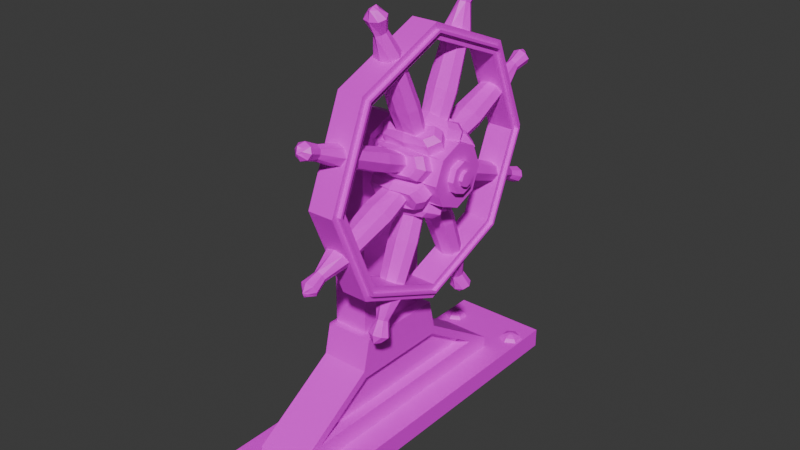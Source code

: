 # Source: Rudder.blend  (saved by Blender 4.2.66; exported with 4.5.12 LTS)
import bpy
from mathutils import Matrix  # noqa: F401  (used for matrix-valued properties, if any)

bpy.ops.wm.read_factory_settings(use_empty=True)
scene = bpy.context.scene
scene.name = 'Scene'

# ---- collections
col_collection = bpy.data.collections.new('Collection'); scene.collection.children.link(col_collection)

# ---- images (referenced by path relative to the original .blend; pixels are not part of the script)
import os
ASSET_DIR = os.environ.get("B2B_ASSET_DIR", "")  # directory of the original .blend (textures are referenced by path, not embedded)
HERE = os.path.dirname(os.path.abspath(__file__))  # packed textures are extracted next to this script under _unpacked/

def load_image(name, relpath, width, height, colorspace="sRGB"):
    """Load a texture the original file referenced (path relative to the .blend, or extracted next to this script)."""
    p = next((c for c in (os.path.join(HERE, relpath), os.path.join(ASSET_DIR, relpath)) if relpath and os.path.exists(c)), "")
    if p:
        img = bpy.data.images.load(p, check_existing=True)
        img.name = name
    else:  # same state as the original file: an image datablock whose file is absent (Cycles renders it pink)
        img = bpy.data.images.new(name, width, height)
        img.source = "FILE"
        img.filepath = "//" + (relpath or name)
    img.colorspace_settings.name = colorspace
    return img
img_boatcolorpalette_png = load_image('BoatColorPalette.png', 'BoatColorPalette.png', 1024, 1024, 'sRGB')

# ---- materials (node trees are filled in below, after node groups)
mat_material = bpy.data.materials.new('Material')
mat_material.alpha_threshold = 0.0
mat_material.use_transparent_shadow = False
mat_material.roughness = 0.5
mat_material.line_color = (0.0, 0.0, 0.0, 1.0)

# ---- material node trees
mat_material.use_nodes = True; mat_material.node_tree.nodes.clear()
_N = mat_material.node_tree.nodes; _L = mat_material.node_tree.links
n0 = _N.new('ShaderNodeOutputMaterial'); n0.name = 'Material Output'; n0.location = (300, 300)
n1 = _N.new('ShaderNodeBsdfPrincipled'); n1.name = 'Principled BSDF'; n1.location = (10, 300)
n1.inputs[3].default_value = 1.45
n2 = _N.new('ShaderNodeTexImage'); n2.name = 'Image Texture'; n2.location = (-280, 280)
n2.image = img_boatcolorpalette_png
_L.new(n1.outputs[0], n0.inputs[0])
_L.new(n2.outputs[0], n1.inputs[0])
n0.is_active_output = True

# ---- world
world_world = bpy.data.worlds.new('World'); scene.world = world_world
world_world.use_nodes = True; world_world.node_tree.nodes.clear()
_N = world_world.node_tree.nodes; _L = world_world.node_tree.links
n0 = _N.new('ShaderNodeOutputWorld'); n0.name = 'World Output'; n0.location = (300, 300)
n1 = _N.new('ShaderNodeBackground'); n1.name = 'Background'; n1.location = (10, 300)
n1.inputs[0].default_value = (0.05088, 0.05088, 0.05088, 1.0)
_L.new(n1.outputs[0], n0.inputs[0])
n0.is_active_output = True
world_world.color = (0.05088, 0.05088, 0.05088)
world_world.sun_shadow_jitter_overblur = 0.0

# ---- meshes
me_plane = bpy.data.meshes.new('Plane')
me_plane.from_pydata([(-0.2445, -1.0, 0.0), (0.2445, -1.0, 0.0), (-0.1205, -0.6904, 0.09926), (0.1205, -0.6904, 0.09926), (-0.2445, -1.0, 0.09926), (0.2445, -1.0, 0.09926), (-0.1205, -0.6904, 0.1549), (0.1205, -0.5546, 0.1951), (-0.1205, -0.2551, 0.4372), (0.1205, -0.2432, 0.397), (-0.106, -0.1871, 0.5883), (0.06848, -0.1871, 0.5883), (-0.1205, -0.2204, 0.5883), (0.1205, -0.2204, 0.5883), (-0.2445, 0.0, 0.0), (0.2445, 0.0, 0.0), (-0.2445, 0.0, 0.09926), (0.2445, 0.0, 0.09926), (-0.1205, 0.0, 0.09926), (0.1205, 0.0, 0.09926), (-0.1205, 0.0, 0.1549), (0.1205, 0.0, 0.1951), (-0.1205, 0.0, 0.4372), (0.1205, 0.0, 0.397), (-0.1205, 0.0, 0.5883), (0.1205, 0.0, 0.5883), (-0.106, 0.0, 0.5883), (0.06848, 0.0, 0.5883), (0.06848, -0.1871, 1.226), (-0.106, -0.1871, 1.226), (-0.106, 0.0, 1.226), (0.06848, 0.0, 1.226), (-0.2445, 1.0, 0.0), (0.2445, 1.0, 0.0), (-0.1205, 0.6904, 0.09926), (0.1205, 0.6904, 0.09926), (-0.2445, 1.0, 0.09926), (0.2445, 1.0, 0.09926), (-0.1205, 0.6904, 0.1549), (0.1205, 0.5546, 0.1951), (-0.1205, 0.2551, 0.4372), (0.1205, 0.2432, 0.397), (-0.106, 0.1871, 0.5883), (0.06848, 0.1871, 0.5883), (-0.1205, 0.2204, 0.5883), (0.1205, 0.2204, 0.5883), (0.06848, 0.1871, 1.226), (-0.106, 0.1871, 1.226), (-0.1052, 0.1398, 1.419), (-0.1052, 0.09887, 1.518), (-0.1052, 0.0, 1.559), (-0.1052, -0.09887, 1.518), (-0.1052, -0.1398, 1.419), (-0.1052, -0.09887, 1.32), (-0.1052, 0.0, 1.279), (-0.1052, 0.09887, 1.32), (0.06957, 0.05605, 1.419), (0.06957, 0.03964, 1.459), (0.06957, 2.969e-10, 1.475), (0.06957, -0.03964, 1.459), (0.06957, -0.05605, 1.419), (0.06957, -0.03964, 1.379), (0.06957, 2.969e-10, 1.363), (0.06957, 0.03964, 1.379), (0.06766, 0.1317, 1.551), (0.06766, 0.1863, 1.419), (0.06766, 0.0, 1.605), (0.06766, -0.1317, 1.551), (0.06766, -0.1863, 1.419), (0.06766, -0.1317, 1.287), (0.06766, 0.0, 1.233), (0.06766, 0.1317, 1.287), (0.09789, 0.03964, 1.459), (0.09789, 0.05605, 1.419), (0.09789, -1.719e-09, 1.475), (0.09789, -0.03964, 1.459), (0.09789, -0.05605, 1.419), (0.09789, -0.03964, 1.379), (0.09789, -1.719e-09, 1.363), (0.09789, 0.03964, 1.379), (0.09789, 0.06107, 1.48), (0.09789, 0.08637, 1.419), (0.09789, -1.584e-09, 1.505), (0.09789, -0.06107, 1.48), (0.09789, -0.08637, 1.419), (0.09789, -0.06107, 1.358), (0.09789, -1.584e-09, 1.333), (0.09789, 0.06107, 1.358), (0.1414, 0.06107, 1.48), (0.1414, 0.08637, 1.419), (0.1414, -1.584e-09, 1.505), (0.1414, -0.06107, 1.48), (0.1414, -0.08637, 1.419), (0.1414, -0.06107, 1.358), (0.1414, -1.584e-09, 1.333), (0.1414, 0.06107, 1.358), (0.1825, -0.7868, 0.09926), (0.1319, -0.816, 0.09926), (0.1319, -0.8744, 0.09926), (0.1825, -0.9037, 0.09926), (0.2331, -0.8744, 0.09926), (0.2331, -0.816, 0.09926), (0.1825, -0.8, 0.1172), (0.1434, -0.8226, 0.1172), (0.1434, -0.8678, 0.1172), (0.1825, -0.8904, 0.1172), (0.2216, -0.8678, 0.1172), (0.2216, -0.8226, 0.1172), (0.1825, -0.8279, 0.1289), (0.1676, -0.8366, 0.1289), (0.1676, -0.8538, 0.1289), (0.1825, -0.8625, 0.1289), (0.1975, -0.8538, 0.1289), (0.1975, -0.8366, 0.1289), (0.1825, -0.8452, 0.1318), (-0.1825, -0.7868, 0.09926), (-0.1319, -0.816, 0.09926), (-0.1319, -0.8744, 0.09926), (-0.1825, -0.9037, 0.09926), (-0.2331, -0.8744, 0.09926), (-0.2331, -0.816, 0.09926), (-0.1825, -0.8, 0.1172), (-0.1434, -0.8226, 0.1172), (-0.1434, -0.8678, 0.1172), (-0.1825, -0.8904, 0.1172), (-0.2216, -0.8678, 0.1172), (-0.2216, -0.8226, 0.1172), (-0.1825, -0.8279, 0.1289), (-0.1676, -0.8366, 0.1289), (-0.1676, -0.8538, 0.1289), (-0.1825, -0.8625, 0.1289), (-0.1975, -0.8538, 0.1289), (-0.1975, -0.8366, 0.1289), (-0.1825, -0.8452, 0.1318), (0.1825, 0.7868, 0.09926), (0.1319, 0.816, 0.09926), (0.1319, 0.8744, 0.09926), (0.1825, 0.9037, 0.09926), (0.2331, 0.8744, 0.09926), (0.2331, 0.816, 0.09926), (0.1825, 0.8, 0.1172), (0.1434, 0.8226, 0.1172), (0.1434, 0.8678, 0.1172), (0.1825, 0.8904, 0.1172), (0.2216, 0.8678, 0.1172), (0.2216, 0.8226, 0.1172), (0.1825, 0.8279, 0.1289), (0.1676, 0.8366, 0.1289), (0.1676, 0.8538, 0.1289), (0.1825, 0.8625, 0.1289), (0.1975, 0.8538, 0.1289), (0.1975, 0.8366, 0.1289), (0.1825, 0.8452, 0.1318), (-0.1825, 0.7868, 0.09926), (-0.1319, 0.816, 0.09926), (-0.1319, 0.8744, 0.09926), (-0.1825, 0.9037, 0.09926), (-0.2331, 0.8744, 0.09926), (-0.2331, 0.816, 0.09926), (-0.1825, 0.8, 0.1172), (-0.1434, 0.8226, 0.1172), (-0.1434, 0.8678, 0.1172), (-0.1825, 0.8904, 0.1172), (-0.2216, 0.8678, 0.1172), (-0.2216, 0.8226, 0.1172), (-0.1825, 0.8279, 0.1289), (-0.1676, 0.8366, 0.1289), (-0.1676, 0.8538, 0.1289), (-0.1825, 0.8625, 0.1289), (-0.1975, 0.8538, 0.1289), (-0.1975, 0.8366, 0.1289), (-0.1825, 0.8452, 0.1318), (0.1205, -0.6904, 0.1549), (0.1205, -0.2551, 0.4372), (0.1205, 0.0, 0.1549), (0.1205, 0.0, 0.4372), (0.1205, 0.6904, 0.1549), (0.1205, 0.2551, 0.4372), (0.06338, 0.0, 0.1951), (0.06338, 0.0, 0.397), (0.06338, -0.5546, 0.1951), (0.06338, -0.2432, 0.397), (0.06338, 0.5546, 0.1951), (0.06338, 0.2432, 0.397), (-0.1052, 0.1317, 1.551), (-0.1052, 0.1863, 1.419), (-0.1052, 0.0, 1.605), (-0.1052, -0.1317, 1.551), (-0.1052, -0.1863, 1.419), (-0.1052, -0.1317, 1.287), (-0.1052, 0.0, 1.233), (-0.1052, 0.1317, 1.287), (-0.1698, 0.09887, 1.518), (-0.1698, 0.1398, 1.419), (-0.1698, 0.0, 1.559), (-0.1698, -0.09887, 1.518), (-0.1698, -0.1398, 1.419), (-0.1698, -0.09887, 1.32), (-0.1698, 0.0, 1.279), (-0.1698, 0.09887, 1.32)], [], [(14, 0, 4, 16), (0, 1, 5, 4), (3, 2, 4, 5), (19, 3, 5, 17), (18, 2, 6, 20), (2, 3, 172, 6), (6, 172, 173, 8), (20, 6, 8, 22), (22, 8, 12, 24), (8, 173, 13, 12), (11, 10, 12, 13), (27, 11, 13, 25), (10, 26, 24, 12), (21, 39, 182, 178), (173, 175, 25, 13), (2, 18, 16, 4), (1, 15, 17, 5), (3, 19, 174, 172), (0, 14, 15, 1), (11, 27, 31, 28), (10, 11, 28, 29), (26, 10, 29, 30), (14, 16, 36, 32), (32, 36, 37, 33), (35, 37, 36, 34), (19, 17, 37, 35), (18, 20, 38, 34), (34, 38, 176, 35), (38, 40, 177, 176), (20, 22, 40, 38), (22, 24, 44, 40), (40, 44, 45, 177), (43, 45, 44, 42), (27, 25, 45, 43), (42, 44, 24, 26), (7, 21, 178, 180), (177, 45, 25, 175), (34, 36, 16, 18), (33, 37, 17, 15), (35, 176, 174, 19), (32, 33, 15, 14), (43, 46, 31, 27), (42, 47, 46, 43), (26, 30, 47, 42), (187, 67, 66, 186), (184, 64, 65, 185), (188, 68, 67, 187), (186, 66, 64, 184), (48, 55, 199, 193), (62, 63, 79, 78), (29, 28, 68, 188), (46, 47, 185, 65), (71, 46, 65), (31, 46, 71, 70), (70, 69, 28, 31), (69, 68, 28), (189, 29, 188), (189, 190, 30, 29), (47, 30, 190, 191), (47, 191, 185), (57, 56, 65, 64), (58, 57, 64, 66), (59, 58, 66, 67), (60, 59, 67, 68), (61, 60, 68, 69), (62, 61, 69, 70), (63, 62, 70, 71), (56, 63, 71, 65), (72, 74, 82, 80), (60, 61, 77, 76), (58, 59, 75, 74), (56, 57, 72, 73), (63, 56, 73, 79), (61, 62, 78, 77), (59, 60, 76, 75), (57, 58, 74, 72), (87, 81, 89, 95), (78, 79, 87, 86), (76, 77, 85, 84), (74, 75, 83, 82), (73, 72, 80, 81), (79, 73, 81, 87), (77, 78, 86, 85), (75, 76, 84, 83), (88, 90, 91, 92, 93, 94, 95, 89), (85, 86, 94, 93), (83, 84, 92, 91), (80, 82, 90, 88), (86, 87, 95, 94), (84, 85, 93, 92), (82, 83, 91, 90), (81, 80, 88, 89), (96, 102, 107, 101), (100, 106, 105, 99), (98, 104, 103, 97), (101, 107, 106, 100), (99, 105, 104, 98), (97, 103, 102, 96), (104, 110, 109, 103), (107, 113, 112, 106), (105, 111, 110, 104), (103, 109, 108, 102), (102, 108, 113, 107), (106, 112, 111, 105), (109, 114, 108), (108, 114, 113), (112, 114, 111), (110, 114, 109), (113, 114, 112), (111, 114, 110), (115, 120, 126, 121), (119, 118, 124, 125), (117, 116, 122, 123), (120, 119, 125, 126), (118, 117, 123, 124), (116, 115, 121, 122), (123, 122, 128, 129), (126, 125, 131, 132), (124, 123, 129, 130), (122, 121, 127, 128), (121, 126, 132, 127), (125, 124, 130, 131), (128, 127, 133), (127, 132, 133), (131, 130, 133), (129, 128, 133), (132, 131, 133), (130, 129, 133), (134, 139, 145, 140), (138, 137, 143, 144), (136, 135, 141, 142), (139, 138, 144, 145), (137, 136, 142, 143), (135, 134, 140, 141), (142, 141, 147, 148), (145, 144, 150, 151), (143, 142, 148, 149), (141, 140, 146, 147), (140, 145, 151, 146), (144, 143, 149, 150), (147, 146, 152), (146, 151, 152), (150, 149, 152), (148, 147, 152), (151, 150, 152), (149, 148, 152), (153, 159, 164, 158), (157, 163, 162, 156), (155, 161, 160, 154), (158, 164, 163, 157), (156, 162, 161, 155), (154, 160, 159, 153), (161, 167, 166, 160), (164, 170, 169, 163), (162, 168, 167, 161), (160, 166, 165, 159), (159, 165, 170, 164), (163, 169, 168, 162), (166, 171, 165), (165, 171, 170), (169, 171, 168), (167, 171, 166), (170, 171, 169), (168, 171, 167), (7, 9, 173, 172), (21, 7, 172, 174), (9, 23, 175, 173), (41, 39, 176, 177), (39, 21, 174, 176), (23, 41, 177, 175), (180, 178, 179, 181), (182, 183, 179, 178), (23, 9, 181, 179), (9, 7, 180, 181), (41, 23, 179, 183), (39, 41, 183, 182), (48, 49, 184, 185), (49, 50, 186, 184), (50, 51, 187, 186), (51, 52, 188, 187), (52, 53, 189, 188), (53, 54, 190, 189), (54, 55, 191, 190), (55, 48, 185, 191), (192, 193, 199, 198, 197, 196, 195, 194), (54, 53, 197, 198), (52, 51, 195, 196), (50, 49, 192, 194), (55, 54, 198, 199), (53, 52, 196, 197), (51, 50, 194, 195), (49, 48, 193, 192)])
_uv = me_plane.uv_layers.new(name='UVMap')
_uv.uv.foreach_set('vector', [0.4083, 0.706, 0.4083, 0.669, 0.4083, 0.669, 0.4083, 0.706, 0.4083, 0.669, 0.4823, 0.669, 0.4823, 0.669, 0.4083, 0.669, 0.4592, 0.6736, 0.4314, 0.6736, 0.4083, 0.669, 0.4823, 0.669, 0.4592, 0.706, 0.4592, 0.6736, 0.4823, 0.669, 0.4823, 0.706, 0.4314, 0.706, 0.4314, 0.6736, 0.4314, 0.6736, 0.4314, 0.706, 0.4314, 0.6736, 0.4592, 0.6736, 0.4592, 0.6736, 0.4314, 0.6736, 0.4314, 0.6736, 0.4592, 0.6736, 0.4592, 0.6736, 0.4314, 0.6736, 0.4314, 0.706, 0.4314, 0.6736, 0.4314, 0.6736, 0.4314, 0.706, 0.4314, 0.706, 0.4314, 0.6736, 0.4314, 0.6736, 0.4314, 0.706, 0.4314, 0.6736, 0.4592, 0.6736, 0.4592, 0.6736, 0.4314, 0.6736, 0.453, 0.6785, 0.4376, 0.6785, 0.4314, 0.6736, 0.4592, 0.6736, 0.453, 0.706, 0.453, 0.6785, 0.4592, 0.6736, 0.4592, 0.706, 0.4376, 0.6785, 0.4376, 0.706, 0.4314, 0.706, 0.4314, 0.6736, 0.4592, 0.706, 0.4592, 0.6772, 0.4592, 0.6772, 0.4592, 0.706, 0.4592, 0.6736, 0.4592, 0.706, 0.4592, 0.706, 0.4592, 0.6736, 0.4314, 0.6736, 0.4314, 0.706, 0.4083, 0.706, 0.4083, 0.669, 0.4823, 0.669, 0.4823, 0.706, 0.4823, 0.706, 0.4823, 0.669, 0.4592, 0.6736, 0.4592, 0.706, 0.4592, 0.706, 0.4592, 0.6736, 0.4083, 0.669, 0.4083, 0.706, 0.4823, 0.706, 0.4823, 0.669, 0.453, 0.6785, 0.453, 0.706, 0.453, 0.706, 0.453, 0.6785, 0.4376, 0.6785, 0.453, 0.6785, 0.453, 0.6785, 0.4376, 0.6785, 0.4376, 0.706, 0.4376, 0.6785, 0.4376, 0.6785, 0.4376, 0.706, 0.4083, 0.706, 0.4083, 0.706, 0.4083, 0.669, 0.4083, 0.669, 0.4083, 0.669, 0.4083, 0.669, 0.4823, 0.669, 0.4823, 0.669, 0.4592, 0.6736, 0.4823, 0.669, 0.4083, 0.669, 0.4314, 0.6736, 0.4592, 0.706, 0.4823, 0.706, 0.4823, 0.669, 0.4592, 0.6736, 0.4314, 0.706, 0.4314, 0.706, 0.4314, 0.6736, 0.4314, 0.6736, 0.4314, 0.6736, 0.4314, 0.6736, 0.4592, 0.6736, 0.4592, 0.6736, 0.4314, 0.6736, 0.4314, 0.6736, 0.4592, 0.6736, 0.4592, 0.6736, 0.4314, 0.706, 0.4314, 0.706, 0.4314, 0.6736, 0.4314, 0.6736, 0.4314, 0.706, 0.4314, 0.706, 0.4314, 0.6736, 0.4314, 0.6736, 0.4314, 0.6736, 0.4314, 0.6736, 0.4592, 0.6736, 0.4592, 0.6736, 0.453, 0.6785, 0.4592, 0.6736, 0.4314, 0.6736, 0.4376, 0.6785, 0.453, 0.706, 0.4592, 0.706, 0.4592, 0.6736, 0.453, 0.6785, 0.4376, 0.6785, 0.4314, 0.6736, 0.4314, 0.706, 0.4376, 0.706, 0.4592, 0.6772, 0.4592, 0.706, 0.4592, 0.706, 0.4592, 0.6772, 0.4592, 0.6736, 0.4592, 0.6736, 0.4592, 0.706, 0.4592, 0.706, 0.4314, 0.6736, 0.4083, 0.669, 0.4083, 0.706, 0.4314, 0.706, 0.4823, 0.669, 0.4823, 0.669, 0.4823, 0.706, 0.4823, 0.706, 0.4592, 0.6736, 0.4592, 0.6736, 0.4592, 0.706, 0.4592, 0.706, 0.4083, 0.669, 0.4823, 0.669, 0.4823, 0.706, 0.4083, 0.706, 0.453, 0.6785, 0.453, 0.6785, 0.453, 0.706, 0.453, 0.706, 0.4376, 0.6785, 0.4376, 0.6785, 0.453, 0.6785, 0.453, 0.6785, 0.4376, 0.706, 0.4376, 0.706, 0.4376, 0.6785, 0.4376, 0.6785, 0.4083, 0.669, 0.4083, 0.669, 0.4083, 0.669, 0.4083, 0.669, 0.4083, 0.669, 0.4083, 0.669, 0.4083, 0.669, 0.4083, 0.669, 0.4083, 0.669, 0.4083, 0.669, 0.4083, 0.669, 0.4083, 0.669, 0.4083, 0.669, 0.4083, 0.669, 0.4083, 0.669, 0.4083, 0.669, 0.4083, 0.669, 0.4083, 0.669, 0.4083, 0.669, 0.4083, 0.669, 0.4083, 0.669, 0.4083, 0.669, 0.4083, 0.669, 0.4083, 0.669, 0.4376, 0.6785, 0.453, 0.6785, 0.4083, 0.669, 0.4083, 0.669, 0.453, 0.6785, 0.4376, 0.6785, 0.4083, 0.669, 0.4083, 0.669, 0.4083, 0.669, 0.453, 0.6785, 0.4083, 0.669, 0.4083, 0.669, 0.4083, 0.669, 0.4083, 0.669, 0.4083, 0.669, 0.4083, 0.669, 0.4083, 0.669, 0.4083, 0.669, 0.4083, 0.669, 0.4083, 0.669, 0.4083, 0.669, 0.4083, 0.669, 0.4083, 0.669, 0.4376, 0.6785, 0.4083, 0.669, 0.4083, 0.669, 0.4083, 0.669, 0.4083, 0.669, 0.4083, 0.669, 0.4083, 0.669, 0.4083, 0.669, 0.4083, 0.669, 0.4083, 0.669, 0.4083, 0.669, 0.4083, 0.669, 0.4083, 0.669, 0.4083, 0.669, 0.4083, 0.669, 0.4083, 0.669, 0.4083, 0.669, 0.4083, 0.669, 0.4083, 0.669, 0.4083, 0.669, 0.4083, 0.669, 0.4083, 0.669, 0.4083, 0.669, 0.4083, 0.669, 0.4083, 0.669, 0.4083, 0.669, 0.4083, 0.669, 0.4083, 0.669, 0.4083, 0.669, 0.4083, 0.669, 0.4083, 0.669, 0.4083, 0.669, 0.4083, 0.669, 0.4083, 0.669, 0.4083, 0.669, 0.4083, 0.669, 0.4083, 0.669, 0.4083, 0.669, 0.4083, 0.669, 0.4083, 0.669, 0.4083, 0.669, 0.4083, 0.669, 0.4083, 0.669, 0.4083, 0.669, 0.4083, 0.669, 0.4083, 0.669, 0.4083, 0.669, 0.4083, 0.669, 0.4083, 0.669, 0.4083, 0.669, 0.4083, 0.669, 0.4083, 0.669, 0.4083, 0.669, 0.4083, 0.669, 0.4083, 0.669, 0.4083, 0.669, 0.4083, 0.669, 0.4083, 0.669, 0.4083, 0.669, 0.4083, 0.669, 0.4083, 0.669, 0.4083, 0.669, 0.4083, 0.669, 0.4083, 0.669, 0.4083, 0.669, 0.4083, 0.669, 0.4083, 0.669, 0.4083, 0.669, 0.4083, 0.669, 0.4083, 0.669, 0.4083, 0.669, 0.4083, 0.669, 0.4083, 0.669, 0.4083, 0.669, 0.4083, 0.669, 0.4083, 0.669, 0.4083, 0.669, 0.4083, 0.669, 0.4083, 0.669, 0.4083, 0.669, 0.4083, 0.669, 0.4083, 0.669, 0.4083, 0.669, 0.4083, 0.669, 0.4083, 0.669, 0.4083, 0.669, 0.4083, 0.669, 0.4083, 0.669, 0.4083, 0.669, 0.4083, 0.669, 0.4083, 0.669, 0.4083, 0.669, 0.4083, 0.669, 0.4083, 0.669, 0.4083, 0.669, 0.4083, 0.669, 0.4083, 0.669, 0.4083, 0.669, 0.4083, 0.669, 0.4083, 0.669, 0.4083, 0.669, 0.4083, 0.669, 0.4083, 0.669, 0.4083, 0.669, 0.4083, 0.669, 0.4083, 0.669, 0.4083, 0.669, 0.4083, 0.669, 0.4083, 0.669, 0.4083, 0.669, 0.4083, 0.669, 0.4083, 0.669, 0.4083, 0.669, 0.4083, 0.669, 0.4083, 0.669, 0.4083, 0.669, 0.4083, 0.669, 0.4083, 0.669, 0.4083, 0.669, 0.4083, 0.669, 0.4083, 0.669, 0.4083, 0.669, 0.4083, 0.669, 0.4083, 0.669, 0.4083, 0.669, 0.4083, 0.669, 0.4083, 0.669, 0.4083, 0.669, 0.4083, 0.669, 0.4083, 0.669, 0.4083, 0.669, 0.4083, 0.669, 0.4083, 0.669, 0.4083, 0.669, 0.4083, 0.669, 0.4083, 0.669, 0.4083, 0.669, 0.4083, 0.669, 0.4083, 0.669, 0.4083, 0.669, 0.4083, 0.669, 0.4083, 0.669, 0.4083, 0.669, 0.4083, 0.669, 0.4083, 0.669, 0.05675, 0.294, 0.05675, 0.294, 0.05675, 0.294, 0.05675, 0.294, 0.05675, 0.294, 0.05675, 0.294, 0.05675, 0.294, 0.05675, 0.294, 0.05675, 0.294, 0.05675, 0.294, 0.05675, 0.294, 0.05675, 0.294, 0.05675, 0.294, 0.05675, 0.294, 0.05675, 0.294, 0.05675, 0.294, 0.05675, 0.294, 0.05675, 0.294, 0.05675, 0.294, 0.05675, 0.294, 0.05675, 0.294, 0.05675, 0.294, 0.05675, 0.294, 0.05675, 0.294, 0.05675, 0.294, 0.05675, 0.294, 0.05675, 0.294, 0.05675, 0.294, 0.05675, 0.294, 0.05675, 0.294, 0.05675, 0.294, 0.05675, 0.294, 0.05675, 0.294, 0.05675, 0.294, 0.05675, 0.294, 0.05675, 0.294, 0.05675, 0.294, 0.05675, 0.294, 0.05675, 0.294, 0.05675, 0.294, 0.05675, 0.294, 0.05675, 0.294, 0.05675, 0.294, 0.05675, 0.294, 0.05675, 0.294, 0.05675, 0.294, 0.05675, 0.294, 0.05675, 0.294, 0.05675, 0.294, 0.05675, 0.294, 0.05675, 0.294, 0.05675, 0.294, 0.05675, 0.294, 0.05675, 0.294, 0.05675, 0.294, 0.05675, 0.294, 0.05675, 0.294, 0.05675, 0.294, 0.05675, 0.294, 0.05675, 0.294, 0.05675, 0.294, 0.05675, 0.294, 0.05675, 0.294, 0.05675, 0.294, 0.05675, 0.294, 0.05675, 0.294, 0.05675, 0.294, 0.05675, 0.294, 0.05675, 0.294, 0.05675, 0.294, 0.05675, 0.294, 0.05675, 0.294, 0.05675, 0.294, 0.05675, 0.294, 0.05675, 0.294, 0.05675, 0.294, 0.05675, 0.294, 0.05675, 0.294, 0.05675, 0.294, 0.05675, 0.294, 0.05675, 0.294, 0.05675, 0.294, 0.05675, 0.294, 0.05675, 0.294, 0.05675, 0.294, 0.05675, 0.294, 0.05675, 0.294, 0.05675, 0.294, 0.05675, 0.294, 0.05675, 0.294, 0.05675, 0.294, 0.05675, 0.294, 0.05675, 0.294, 0.05675, 0.294, 0.05675, 0.294, 0.05675, 0.294, 0.05675, 0.294, 0.05675, 0.294, 0.05675, 0.294, 0.05675, 0.294, 0.05675, 0.294, 0.05675, 0.294, 0.05675, 0.294, 0.05675, 0.294, 0.05675, 0.294, 0.05675, 0.294, 0.05675, 0.294, 0.05675, 0.294, 0.05675, 0.294, 0.05675, 0.294, 0.05675, 0.294, 0.05675, 0.294, 0.05675, 0.294, 0.05675, 0.294, 0.05675, 0.294, 0.05675, 0.294, 0.05675, 0.294, 0.05675, 0.294, 0.05675, 0.294, 0.05675, 0.294, 0.05675, 0.294, 0.05675, 0.294, 0.05675, 0.294, 0.05675, 0.294, 0.05675, 0.294, 0.05675, 0.294, 0.05675, 0.294, 0.05675, 0.294, 0.05675, 0.294, 0.05675, 0.294, 0.05675, 0.294, 0.05675, 0.294, 0.05675, 0.294, 0.05675, 0.294, 0.05675, 0.294, 0.05675, 0.294, 0.05675, 0.294, 0.05675, 0.294, 0.05675, 0.294, 0.05675, 0.294, 0.05675, 0.294, 0.05675, 0.294, 0.05675, 0.294, 0.05675, 0.294, 0.05675, 0.294, 0.05675, 0.294, 0.05675, 0.294, 0.05675, 0.294, 0.05675, 0.294, 0.05675, 0.294, 0.05675, 0.294, 0.05675, 0.294, 0.05675, 0.294, 0.05675, 0.294, 0.05675, 0.294, 0.05675, 0.294, 0.05675, 0.294, 0.05675, 0.294, 0.05675, 0.294, 0.05675, 0.294, 0.05675, 0.294, 0.05675, 0.294, 0.05675, 0.294, 0.05675, 0.294, 0.05675, 0.294, 0.05675, 0.294, 0.05675, 0.294, 0.05675, 0.294, 0.05675, 0.294, 0.05675, 0.294, 0.05675, 0.294, 0.05675, 0.294, 0.05675, 0.294, 0.05675, 0.294, 0.05675, 0.294, 0.05675, 0.294, 0.05675, 0.294, 0.05675, 0.294, 0.05675, 0.294, 0.05675, 0.294, 0.05675, 0.294, 0.05675, 0.294, 0.05675, 0.294, 0.05675, 0.294, 0.05675, 0.294, 0.05675, 0.294, 0.05675, 0.294, 0.05675, 0.294, 0.05675, 0.294, 0.05675, 0.294, 0.05675, 0.294, 0.05675, 0.294, 0.05675, 0.294, 0.05675, 0.294, 0.05675, 0.294, 0.05675, 0.294, 0.05675, 0.294, 0.05675, 0.294, 0.05675, 0.294, 0.05675, 0.294, 0.05675, 0.294, 0.05675, 0.294, 0.05675, 0.294, 0.05675, 0.294, 0.05675, 0.294, 0.05675, 0.294, 0.05675, 0.294, 0.05675, 0.294, 0.05675, 0.294, 0.05675, 0.294, 0.05675, 0.294, 0.05675, 0.294, 0.05675, 0.294, 0.05675, 0.294, 0.05675, 0.294, 0.05675, 0.294, 0.05675, 0.294, 0.05675, 0.294, 0.05675, 0.294, 0.05675, 0.294, 0.05675, 0.294, 0.05675, 0.294, 0.05675, 0.294, 0.05675, 0.294, 0.05675, 0.294, 0.05675, 0.294, 0.05675, 0.294, 0.05675, 0.294, 0.05675, 0.294, 0.05675, 0.294, 0.05675, 0.294, 0.05675, 0.294, 0.05675, 0.294, 0.05675, 0.294, 0.05675, 0.294, 0.05675, 0.294, 0.05675, 0.294, 0.05675, 0.294, 0.05675, 0.294, 0.05675, 0.294, 0.05675, 0.294, 0.05675, 0.294, 0.05675, 0.294, 0.05675, 0.294, 0.05675, 0.294, 0.05675, 0.294, 0.05675, 0.294, 0.05675, 0.294, 0.05675, 0.294, 0.05675, 0.294, 0.05675, 0.294, 0.05675, 0.294, 0.05675, 0.294, 0.05675, 0.294, 0.05675, 0.294, 0.05675, 0.294, 0.05675, 0.294, 0.05675, 0.294, 0.05675, 0.294, 0.05675, 0.294, 0.05675, 0.294, 0.05675, 0.294, 0.05675, 0.294, 0.05675, 0.294, 0.4592, 0.6772, 0.4592, 0.6789, 0.4592, 0.6736, 0.4592, 0.6736, 0.4592, 0.706, 0.4592, 0.6772, 0.4592, 0.6736, 0.4592, 0.706, 0.4592, 0.6789, 0.4592, 0.706, 0.4592, 0.706, 0.4592, 0.6736, 0.4592, 0.6789, 0.4592, 0.6772, 0.4592, 0.6736, 0.4592, 0.6736, 0.4592, 0.6772, 0.4592, 0.706, 0.4592, 0.706, 0.4592, 0.6736, 0.4592, 0.706, 0.4592, 0.6789, 0.4592, 0.6736, 0.4592, 0.706, 0.3214, 0.6673, 0.3214, 0.6962, 0.3214, 0.6962, 0.3214, 0.6691, 0.3214, 0.6673, 0.3214, 0.6691, 0.3214, 0.6962, 0.3214, 0.6962, 0.4592, 0.706, 0.4592, 0.6789, 0.4592, 0.6789, 0.4592, 0.706, 0.4592, 0.6789, 0.4592, 0.6772, 0.4592, 0.6772, 0.4592, 0.6789, 0.4592, 0.6789, 0.4592, 0.706, 0.4592, 0.706, 0.4592, 0.6789, 0.4592, 0.6772, 0.4592, 0.6789, 0.4592, 0.6789, 0.4592, 0.6772, 0.4083, 0.669, 0.4083, 0.669, 0.4083, 0.669, 0.4083, 0.669, 0.4083, 0.669, 0.4083, 0.669, 0.4083, 0.669, 0.4083, 0.669, 0.4083, 0.669, 0.4083, 0.669, 0.4083, 0.669, 0.4083, 0.669, 0.4083, 0.669, 0.4083, 0.669, 0.4083, 0.669, 0.4083, 0.669, 0.4083, 0.669, 0.4083, 0.669, 0.4083, 0.669, 0.4083, 0.669, 0.4083, 0.669, 0.4083, 0.669, 0.4083, 0.669, 0.4083, 0.669, 0.4083, 0.669, 0.4083, 0.669, 0.4083, 0.669, 0.4083, 0.669, 0.4083, 0.669, 0.4083, 0.669, 0.4083, 0.669, 0.4083, 0.669, 0.4083, 0.669, 0.4083, 0.669, 0.4083, 0.669, 0.4083, 0.669, 0.4083, 0.669, 0.4083, 0.669, 0.4083, 0.669, 0.4083, 0.669, 0.4083, 0.669, 0.4083, 0.669, 0.4083, 0.669, 0.4083, 0.669, 0.4083, 0.669, 0.4083, 0.669, 0.4083, 0.669, 0.4083, 0.669, 0.4083, 0.669, 0.4083, 0.669, 0.4083, 0.669, 0.4083, 0.669, 0.4083, 0.669, 0.4083, 0.669, 0.4083, 0.669, 0.4083, 0.669, 0.4083, 0.669, 0.4083, 0.669, 0.4083, 0.669, 0.4083, 0.669, 0.4083, 0.669, 0.4083, 0.669, 0.4083, 0.669, 0.4083, 0.669, 0.4083, 0.669, 0.4083, 0.669, 0.4083, 0.669, 0.4083, 0.669])
me_plane.materials.append(mat_material)
me_plane.update()
me_circle_001 = bpy.data.meshes.new('Circle.001')
me_circle_001.from_pydata([(-1.0, 0.0, -0.1502), (-0.7071, -0.7071, -0.1502), (0.0, -1.0, -0.1502), (-1.0, 0.0, 0.5653), (-0.7071, -0.7071, 0.5653), (0.0, -1.0, 0.5653), (-0.7116, -0.6963, -0.01862), (-0.9955, -0.01082, -0.01862), (-0.9955, -0.01082, 0.4337), (-0.7116, -0.6963, 0.4337), (-0.01849, -0.9923, -0.01862), (-0.6886, -0.7148, -0.01862), (-0.6886, -0.7148, 0.4337), (-0.01849, -0.9923, 0.4337), (-1.004, -0.8163, -0.01862), (-1.287, -0.1325, -0.01862), (-0.1394, -1.282, -0.01862), (-0.8082, -1.005, -0.01862), (-1.004, -0.8163, 0.4337), (-1.287, -0.1325, 0.4337), (-0.1394, -1.282, 0.4337), (-0.8082, -1.005, 0.4337), (0.0, 0.0, 0.5653), (0.0, 0.0, -0.1502), (-0.8536, -0.3536, -0.08091), (-0.8536, -0.3536, 0.496), (-0.8536, -0.3536, -0.1502), (-0.8536, -0.3536, 0.5653), (-1.135, -0.4702, -0.08091), (-1.135, -0.4702, 0.496), (0.0, -0.5, 0.5653), (0.0, -0.5, -0.1502), (-0.3536, -0.8536, -0.07783), (-0.3536, -0.8536, 0.4929), (-0.3536, -0.8536, -0.1502), (-0.3536, -0.8536, 0.5653), (-0.4702, -1.135, -0.07783), (-0.4702, -1.135, 0.4929), (-0.5, 0.0, 0.5653), (-0.5, 0.0, -0.1502), (-0.4268, -0.4268, -0.1502), (-0.3601, -0.3601, 0.5653), (-1.293, -0.5354, 0.07957), (-1.386, -0.3061, 0.1165), (-0.5354, -1.293, 0.0796), (-0.7578, -1.198, 0.1152), (-1.293, -0.5354, 0.3355), (-1.386, -0.3061, 0.2986), (-0.5354, -1.293, 0.3355), (-0.7578, -1.198, 0.2999), (-1.196, -0.7634, 0.2986), (-1.196, -0.7634, 0.1165), (-0.3114, -1.383, 0.1152), (-0.3114, -1.383, 0.2999), (-1.293, -0.5354, -0.02085), (-1.431, -0.2639, 0.02847), (-0.5354, -1.293, -0.02074), (-0.8189, -1.197, 0.02662), (-1.293, -0.5354, 0.4359), (-1.431, -0.2639, 0.3866), (-0.5354, -1.293, 0.4358), (-0.8189, -1.197, 0.3884), (-1.198, -0.825, 0.3866), (-1.198, -0.825, 0.02847), (-0.2672, -1.425, 0.02662), (-0.2672, -1.425, 0.3884), (-2.064, -0.8547, 0.06509), (-2.064, -0.8547, 0.35), (-0.8547, -2.064, 0.0596), (-0.8547, -2.064, 0.3555), (-2.166, -0.6073, 0.1062), (-1.104, -1.96, 0.1007), (-2.166, -0.6073, 0.3089), (-1.104, -1.96, 0.3143), (-1.961, -1.102, 0.3089), (-1.961, -1.102, 0.1062), (-0.6052, -2.167, 0.1007), (-0.6052, -2.167, 0.3143), (-3.266, -1.353, 0.08577), (-3.266, -1.353, 0.3293), (-1.36, -3.282, 0.08979), (-1.36, -3.282, 0.3253), (-3.358, -1.132, 0.1209), (-1.57, -3.196, 0.1225), (-3.358, -1.132, 0.2942), (-1.57, -3.196, 0.2925), (-3.175, -1.574, 0.2942), (-3.175, -1.574, 0.1209), (-1.15, -3.37, 0.1225), (-1.15, -3.37, 0.2925), (-3.717, -1.54, 0.08577), (-3.717, -1.54, 0.3293), (-1.533, -3.7, 0.08979), (-1.533, -3.7, 0.3253), (-3.812, -1.321, 0.1209), (-1.744, -3.617, 0.1225), (-3.812, -1.321, 0.2942), (-1.744, -3.617, 0.2925), (-3.63, -1.762, 0.2942), (-3.63, -1.762, 0.1209), (-1.324, -3.791, 0.1225), (-1.324, -3.791, 0.2925), (-4.394, -1.82, 0.1523), (-4.394, -1.82, 0.2628), (-1.82, -4.394, 0.1535), (-1.82, -4.394, 0.2616), (-4.449, -1.685, 0.1682), (-1.947, -4.342, 0.1685), (-4.449, -1.685, 0.2469), (-1.947, -4.342, 0.2466), (-4.338, -1.954, 0.2469), (-4.338, -1.954, 0.1682), (-1.694, -4.447, 0.1685), (-1.694, -4.447, 0.2466), (-4.829, -2.0, 0.1054), (-4.829, -2.0, 0.3097), (-2.0, -4.829, 0.1242), (-2.0, -4.829, 0.2909), (-4.919, -1.81, 0.1348), (-2.168, -4.77, 0.1473), (-4.919, -1.81, 0.2802), (-2.168, -4.77, 0.2677), (-4.758, -2.199, 0.2802), (-4.758, -2.199, 0.1348), (-1.834, -4.892, 0.1473), (-1.834, -4.892, 0.2677), (-5.036, -2.086, 0.1642), (-5.036, -2.086, 0.2508), (-2.06, -4.973, 0.1772), (-2.06, -4.973, 0.2378), (-5.063, -1.993, 0.1767), (-2.159, -4.96, 0.1857), (-5.063, -1.993, 0.2383), (-2.159, -4.96, 0.2294), (-4.99, -2.171, 0.2383), (-4.99, -2.171, 0.1767), (-2.02, -4.989, 0.1857), (-2.02, -4.989, 0.2294), (-0.25, 0.0, 0.5653), (0.0, -0.25, 0.5653), (-0.25, 0.0, 0.6562), (-0.25, 0.0, 0.6228), (0.0, 0.0, 0.6583), (0.0, -0.25, 0.6228), (-0.3601, -0.3601, 0.6228), (0.0, -0.5, 0.6228), (-0.5, 0.0, 0.6228), (-0.1801, -0.1634, 0.6228), (0.0, -0.25, 0.6562), (-0.1801, -0.1634, 0.6562), (-3.831, 0.0, 0.08905), (-2.709, -2.709, 0.08905), (0.0, -3.831, 0.08905), (-3.831, 0.0, 0.3353), (-2.709, -2.709, 0.3353), (0.0, -3.831, 0.3353), (0.0, 4.041, 0.09369), (-2.858, 2.858, 0.09369), (-4.041, 0.0, 0.09369), (-2.858, -2.858, 0.09369), (0.0, -4.041, 0.09369), (2.858, -2.858, 0.09369), (4.041, 0.0, 0.09369), (-4.041, 0.0, 0.3307), (-2.858, -2.858, 0.3307), (0.0, -4.041, 0.3307), (-2.918, 2.918, 0.09369), (0.0, 4.126, 0.09369), (-4.126, 0.0, 0.09369), (-2.918, -2.918, 0.09369), (0.0, -4.126, 0.09369), (2.918, -2.918, 0.09369), (4.126, 0.0, 0.09369), (-4.126, 0.0, 0.3307), (-2.918, -2.918, 0.3307), (0.0, -4.126, 0.3307), (-4.321, 0.0, 0.09369), (-3.056, -3.056, 0.09369), (0.0, -4.321, 0.09369), (-4.321, 0.0, 0.3307), (-3.056, -3.056, 0.3307), (0.0, -4.321, 0.3307), (-2.858, 2.858, 0.0583), (0.0, 4.041, 0.0583), (-4.041, 0.0, 0.0583), (-2.858, -2.858, 0.0583), (0.0, -4.041, 0.0583), (2.858, -2.858, 0.0583), (4.041, 0.0, 0.0583), (-4.041, 0.0, 0.366), (-2.858, -2.858, 0.366), (0.0, -4.041, 0.366), (4.126, 0.0, 0.0583), (2.918, -2.918, 0.0583), (0.0, -4.126, 0.366), (0.0, -4.126, 0.0583), (-2.918, -2.918, 0.0583), (-4.126, 0.0, 0.366), (-2.918, -2.918, 0.366), (-2.918, 2.918, 0.0583), (0.0, 4.126, 0.0583), (-4.126, 0.0, 0.0583), (0.0, -1.084, 0.2075), (-1.084, 0.0, 0.2075), (-0.7712, -0.7712, 0.2075), (-0.7593, -0.7648, 0.2075), (-1.079, 0.0, 0.2075), (0.0, -1.076, 0.2075), (-0.9842, -0.9048, 0.2075), (-1.336, -0.05613, 0.2075), (-0.06272, -1.331, 0.2075), (-0.8966, -0.9853, 0.2075), (-1.262, -0.8895, 0.2075), (-1.521, -0.2632, 0.2075), (-0.2636, -1.516, 0.2075), (-0.8855, -1.258, 0.2075), (-1.247, -0.8386, 0.2075), (-1.475, -0.2887, 0.2075), (-0.2912, -1.471, 0.2075), (-0.8346, -1.246, 0.2075), (-1.926, -1.186, 0.2075), (-2.201, -0.5236, 0.2075), (-0.5214, -2.201, 0.2075), (-1.188, -1.925, 0.2075), (-3.141, -1.658, 0.2075), (-3.393, -1.049, 0.2075), (-1.067, -3.406, 0.2075), (-1.654, -3.163, 0.2075), (-3.6, -1.847, 0.2075), (-3.852, -1.239, 0.2075), (-1.243, -3.83, 0.2075), (-1.83, -3.587, 0.2075), (-4.303, -2.038, 0.2075), (-4.484, -1.601, 0.2075), (-1.611, -4.483, 0.2075), (-2.031, -4.309, 0.2075), (-4.74, -2.287, 0.2075), (-4.969, -1.734, 0.2075), (-1.764, -4.95, 0.2075), (-2.256, -4.751, 0.2075), (-5.119, -2.12, 0.2075), (-2.108, -5.053, 0.2075), (-5.041, -2.246, 0.2075), (-5.152, -1.976, 0.2075), (-2.016, -5.08, 0.2075), (-2.201, -4.998, 0.1992)], [], [(206, 209, 19, 8), (205, 208, 14, 6), (26, 24, 7, 0), (203, 206, 8, 3), (27, 25, 9, 4), (204, 205, 6, 1), (34, 32, 11, 1), (204, 205, 12, 4), (35, 33, 13, 5), (202, 207, 10, 2), (19, 59, 58, 29), (209, 213, 59, 19), (25, 29, 18, 9), (207, 210, 16, 10), (33, 37, 20, 13), (205, 211, 21, 12), (24, 28, 15, 7), (32, 36, 17, 11), (41, 38, 3, 27), (40, 26, 0, 39), (34, 1, 26, 40), (35, 41, 27, 4), (6, 14, 28, 24), (8, 19, 29, 25), (16, 64, 56, 36), (3, 8, 25, 27), (1, 6, 24, 26), (5, 30, 41, 35), (2, 34, 40, 31), (31, 40, 39, 23), (22, 142, 143, 139), (10, 16, 36, 32), (12, 21, 37, 33), (29, 58, 62, 18), (4, 12, 33, 35), (2, 10, 32, 34), (216, 220, 75, 51), (219, 223, 73, 49), (42, 66, 70, 43), (52, 76, 68, 44), (37, 60, 65, 20), (210, 214, 64, 16), (21, 61, 60, 37), (28, 54, 55, 15), (211, 215, 61, 21), (14, 63, 54, 28), (208, 212, 63, 14), (36, 56, 57, 17), (43, 55, 54, 42), (45, 57, 56, 44), (46, 58, 59, 47), (48, 60, 61, 49), (216, 212, 62, 50), (217, 213, 55, 43), (218, 214, 65, 53), (219, 215, 57, 45), (42, 54, 63, 51), (50, 62, 58, 46), (44, 56, 64, 52), (53, 65, 60, 48), (67, 79, 86, 74), (72, 84, 79, 67), (221, 225, 84, 72), (75, 87, 78, 66), (48, 69, 77, 53), (44, 68, 71, 45), (51, 75, 66, 42), (217, 221, 72, 47), (47, 72, 67, 46), (46, 67, 74, 50), (218, 222, 76, 52), (49, 73, 69, 48), (81, 93, 101, 89), (224, 228, 99, 87), (227, 231, 97, 85), (78, 90, 94, 82), (222, 226, 88, 76), (73, 85, 81, 69), (76, 88, 80, 68), (66, 78, 82, 70), (223, 227, 85, 73), (220, 224, 87, 75), (69, 81, 89, 77), (68, 80, 83, 71), (228, 232, 111, 99), (231, 235, 109, 97), (90, 102, 106, 94), (100, 112, 104, 92), (80, 92, 95, 83), (87, 99, 90, 78), (225, 229, 96, 84), (84, 96, 91, 79), (79, 91, 98, 86), (226, 230, 100, 88), (85, 97, 93, 81), (88, 100, 92, 80), (232, 236, 123, 111), (235, 239, 121, 109), (102, 114, 118, 106), (112, 124, 116, 104), (93, 105, 113, 101), (92, 104, 107, 95), (99, 111, 102, 90), (229, 233, 108, 96), (96, 108, 103, 91), (91, 103, 110, 98), (230, 234, 112, 100), (97, 109, 105, 93), (120, 132, 127, 115), (237, 243, 132, 120), (123, 135, 126, 114), (116, 128, 131, 119), (105, 117, 125, 113), (104, 116, 119, 107), (111, 123, 114, 102), (233, 237, 120, 108), (108, 120, 115, 103), (103, 115, 122, 110), (234, 238, 124, 112), (109, 121, 117, 105), (240, 127, 132, 243), (241, 129, 133, 245), (242, 134, 127, 240), (244, 137, 129, 241), (115, 127, 134, 122), (238, 244, 136, 124), (121, 133, 129, 117), (124, 136, 128, 116), (114, 126, 130, 118), (239, 245, 133, 121), (236, 242, 135, 123), (117, 129, 137, 125), (138, 141, 142, 22), (139, 143, 145, 30), (30, 145, 144, 41), (141, 140, 142), (147, 149, 140, 141), (144, 147, 141, 146), (145, 143, 147, 144), (38, 146, 141, 138), (41, 144, 146, 38), (149, 142, 140), (148, 142, 149), (143, 148, 149, 147), (142, 148, 143), (151, 150, 153, 154), (152, 151, 154, 155), (163, 189, 190, 164), (174, 198, 197, 173), (151, 159, 158, 150), (153, 163, 164, 154), (152, 160, 159, 151), (154, 164, 165, 155), (173, 179, 180, 174), (169, 177, 176, 168), (162, 188, 187, 161), (171, 193, 192, 172), (161, 187, 186, 160), (170, 195, 193, 171), (160, 186, 185, 159), (169, 196, 195, 170), (177, 180, 179, 176), (178, 181, 180, 177), (170, 178, 177, 169), (174, 180, 181, 175), (188, 192, 193, 187), (187, 193, 195, 186), (190, 198, 194, 191), (186, 195, 196, 185), (189, 197, 198, 190), (182, 199, 200, 183), (184, 201, 199, 182), (185, 196, 201, 184), (175, 194, 198, 174), (164, 190, 191, 165), (167, 200, 199, 166), (157, 182, 183, 156), (166, 199, 201, 168), (158, 184, 182, 157), (168, 201, 196, 169), (159, 185, 184, 158), (122, 134, 242, 236), (119, 131, 245, 239), (125, 137, 244, 238), (136, 244, 241, 128), (135, 242, 240, 126), (128, 241, 245, 131), (126, 240, 243, 130), (113, 125, 238, 234), (106, 118, 237, 233), (118, 130, 243, 237), (101, 113, 234, 230), (94, 106, 233, 229), (107, 119, 239, 235), (110, 122, 236, 232), (89, 101, 230, 226), (82, 94, 229, 225), (95, 107, 235, 231), (98, 110, 232, 228), (74, 86, 224, 220), (71, 83, 227, 223), (77, 89, 226, 222), (83, 95, 231, 227), (86, 98, 228, 224), (53, 77, 222, 218), (43, 70, 221, 217), (70, 82, 225, 221), (49, 61, 215, 219), (52, 64, 214, 218), (47, 59, 213, 217), (51, 63, 212, 216), (18, 62, 212, 208), (17, 57, 215, 211), (20, 65, 214, 210), (45, 71, 223, 219), (50, 74, 220, 216), (11, 17, 211, 205), (13, 20, 210, 207), (15, 55, 213, 209), (5, 13, 207, 202), (1, 11, 205, 204), (4, 9, 205, 204), (0, 7, 206, 203), (9, 18, 208, 205), (7, 15, 209, 206)])
_uv = me_circle_001.uv_layers.new(name='UVMap')
_uv.uv.foreach_set('vector', [0.4217, 0.6392, 0.4217, 0.6382, 0.4212, 0.6382, 0.4212, 0.6392, 0.4208, 0.6377, 0.4208, 0.6387, 0.4212, 0.6387, 0.4212, 0.6377, 0.4096, 0.6389, 0.4094, 0.6389, 0.4093, 0.6399, 0.4096, 0.6402, 0.4088, 0.6402, 0.4088, 0.6399, 0.4084, 0.6399, 0.4081, 0.6402, 0.4081, 0.6389, 0.4083, 0.6389, 0.4084, 0.6379, 0.4081, 0.6377, 0.4088, 0.6377, 0.4088, 0.6379, 0.4093, 0.6379, 0.4096, 0.6377, 0.4174, 0.6386, 0.4172, 0.6386, 0.4171, 0.6393, 0.4174, 0.6395, 0.4166, 0.6395, 0.4166, 0.6393, 0.4162, 0.6393, 0.4159, 0.6395, 0.4159, 0.6386, 0.4161, 0.6386, 0.4162, 0.6379, 0.4159, 0.6377, 0.4166, 0.6377, 0.4166, 0.6379, 0.4171, 0.6379, 0.4174, 0.6377, 0.4117, 0.6377, 0.4112, 0.6379, 0.4112, 0.6387, 0.4117, 0.6387, 0.4217, 0.6382, 0.4208, 0.6377, 0.4213, 0.6377, 0.4212, 0.6382, 0.4127, 0.6387, 0.4117, 0.6387, 0.4117, 0.6397, 0.4127, 0.6397, 0.4243, 0.6381, 0.4235, 0.6381, 0.4235, 0.6386, 0.4243, 0.6386, 0.4143, 0.6387, 0.4154, 0.6387, 0.4154, 0.6377, 0.4143, 0.6377, 0.4226, 0.639, 0.4226, 0.6382, 0.4222, 0.6382, 0.4222, 0.639, 0.4112, 0.6387, 0.4101, 0.6387, 0.4101, 0.6397, 0.4112, 0.6397, 0.4127, 0.6387, 0.4138, 0.6387, 0.4138, 0.6377, 0.4128, 0.6377, 0.4065, 0.64, 0.406, 0.6412, 0.4071, 0.6424, 0.4076, 0.6412, 0.4045, 0.6396, 0.4031, 0.6398, 0.4026, 0.641, 0.4043, 0.641, 0.4048, 0.6382, 0.4036, 0.6386, 0.4031, 0.6398, 0.4045, 0.6396, 0.4076, 0.6388, 0.4065, 0.64, 0.4076, 0.6412, 0.4081, 0.64, 0.4112, 0.6377, 0.4101, 0.6377, 0.4101, 0.6387, 0.4112, 0.6387, 0.4127, 0.6377, 0.4117, 0.6377, 0.4117, 0.6387, 0.4127, 0.6387, 0.4138, 0.6397, 0.4143, 0.6395, 0.4143, 0.6387, 0.4138, 0.6387, 0.4081, 0.6402, 0.4084, 0.6399, 0.4083, 0.6389, 0.4081, 0.6389, 0.4096, 0.6377, 0.4093, 0.6379, 0.4094, 0.6389, 0.4096, 0.6389, 0.4071, 0.6377, 0.406, 0.6388, 0.4065, 0.64, 0.4076, 0.6388, 0.406, 0.6377, 0.4048, 0.6382, 0.4045, 0.6396, 0.406, 0.6393, 0.406, 0.6393, 0.4045, 0.6396, 0.4043, 0.641, 0.406, 0.641, 0.4289, 0.6343, 0.4291, 0.6343, 0.4291, 0.6334, 0.4289, 0.6334, 0.4128, 0.6397, 0.4138, 0.6397, 0.4138, 0.6387, 0.4127, 0.6387, 0.4143, 0.6397, 0.4154, 0.6397, 0.4154, 0.6387, 0.4143, 0.6387, 0.4117, 0.6387, 0.4112, 0.6387, 0.4112, 0.6395, 0.4117, 0.6397, 0.4159, 0.6395, 0.4162, 0.6393, 0.4161, 0.6386, 0.4159, 0.6386, 0.4174, 0.6377, 0.4171, 0.6379, 0.4172, 0.6386, 0.4174, 0.6386, 0.4287, 0.6446, 0.4287, 0.6418, 0.4285, 0.6418, 0.4286, 0.6446, 0.4233, 0.6377, 0.4233, 0.6397, 0.4235, 0.6397, 0.4235, 0.6377, 0.4579, 0.6122, 0.4579, 0.6094, 0.4573, 0.6094, 0.4573, 0.6122, 0.4572, 0.6122, 0.4573, 0.6094, 0.4566, 0.6094, 0.4566, 0.6122, 0.4154, 0.6387, 0.4159, 0.6387, 0.4159, 0.6379, 0.4154, 0.6377, 0.4189, 0.6394, 0.4189, 0.6388, 0.4186, 0.6388, 0.4185, 0.6394, 0.4154, 0.6397, 0.4159, 0.6395, 0.4159, 0.6387, 0.4154, 0.6387, 0.4101, 0.6387, 0.4096, 0.6387, 0.4096, 0.6395, 0.4101, 0.6397, 0.4226, 0.6382, 0.4226, 0.6377, 0.4222, 0.6377, 0.4222, 0.6382, 0.4101, 0.6377, 0.4096, 0.6379, 0.4096, 0.6387, 0.4101, 0.6387, 0.4208, 0.6387, 0.4203, 0.6393, 0.4211, 0.6392, 0.4212, 0.6387, 0.4138, 0.6387, 0.4143, 0.6387, 0.4143, 0.6379, 0.4138, 0.6377, 0.4197, 0.6379, 0.4195, 0.6377, 0.4194, 0.6385, 0.4196, 0.6385, 0.4188, 0.6378, 0.4186, 0.6377, 0.4185, 0.6382, 0.4187, 0.6382, 0.4201, 0.6385, 0.4203, 0.6385, 0.4202, 0.6377, 0.42, 0.6379, 0.4192, 0.6382, 0.4194, 0.6382, 0.4193, 0.6377, 0.4191, 0.6378, 0.4199, 0.6391, 0.4203, 0.6393, 0.4202, 0.6393, 0.42, 0.6391, 0.4199, 0.6379, 0.4208, 0.6377, 0.4195, 0.6377, 0.4197, 0.6379, 0.4189, 0.6387, 0.4189, 0.6388, 0.4193, 0.6388, 0.4191, 0.6387, 0.4189, 0.6378, 0.4189, 0.6377, 0.4186, 0.6377, 0.4188, 0.6378, 0.4196, 0.6385, 0.4194, 0.6385, 0.4195, 0.6393, 0.4197, 0.6391, 0.42, 0.6391, 0.4202, 0.6393, 0.4203, 0.6385, 0.4201, 0.6385, 0.4187, 0.6382, 0.4185, 0.6382, 0.4186, 0.6388, 0.4188, 0.6387, 0.4191, 0.6387, 0.4193, 0.6388, 0.4194, 0.6382, 0.4192, 0.6382, 0.4579, 0.5884, 0.4579, 0.5927, 0.4585, 0.5927, 0.4586, 0.5884, 0.4573, 0.5884, 0.4574, 0.5927, 0.4579, 0.5927, 0.4579, 0.5884, 0.4617, 0.5884, 0.4617, 0.5927, 0.4619, 0.5927, 0.462, 0.5884, 0.4586, 0.6094, 0.4585, 0.6051, 0.4579, 0.6051, 0.4579, 0.6094, 0.4566, 0.5856, 0.4566, 0.5884, 0.4573, 0.5884, 0.4572, 0.5856, 0.4566, 0.6122, 0.4566, 0.6094, 0.4559, 0.6094, 0.456, 0.6122, 0.4585, 0.6122, 0.4586, 0.6094, 0.4579, 0.6094, 0.4579, 0.6122, 0.4617, 0.5856, 0.4617, 0.5884, 0.462, 0.5884, 0.4619, 0.5856, 0.4573, 0.5856, 0.4573, 0.5884, 0.4579, 0.5884, 0.4579, 0.5856, 0.4579, 0.5856, 0.4579, 0.5884, 0.4586, 0.5884, 0.4585, 0.5856, 0.4283, 0.6319, 0.4283, 0.6342, 0.4285, 0.6342, 0.4285, 0.6319, 0.456, 0.5856, 0.4559, 0.5884, 0.4566, 0.5884, 0.4566, 0.5856, 0.4566, 0.5928, 0.4566, 0.5943, 0.4571, 0.5943, 0.4571, 0.5928, 0.4287, 0.6375, 0.4287, 0.6358, 0.4286, 0.6358, 0.4286, 0.6375, 0.4588, 0.6079, 0.4588, 0.609, 0.459, 0.609, 0.459, 0.6079, 0.4579, 0.6051, 0.4579, 0.6034, 0.4574, 0.6034, 0.4574, 0.6051, 0.4283, 0.6342, 0.4283, 0.6376, 0.4284, 0.6376, 0.4285, 0.6342, 0.4559, 0.5884, 0.456, 0.5928, 0.4566, 0.5928, 0.4566, 0.5884, 0.4573, 0.6094, 0.4571, 0.605, 0.4566, 0.605, 0.4566, 0.6094, 0.4579, 0.6094, 0.4579, 0.6051, 0.4574, 0.6051, 0.4573, 0.6094, 0.4588, 0.6046, 0.4588, 0.6079, 0.459, 0.6079, 0.459, 0.6046, 0.4287, 0.6418, 0.4287, 0.6375, 0.4286, 0.6375, 0.4285, 0.6418, 0.4566, 0.5884, 0.4566, 0.5928, 0.4571, 0.5928, 0.4573, 0.5884, 0.4566, 0.6094, 0.4566, 0.605, 0.456, 0.605, 0.4559, 0.6094, 0.4287, 0.6358, 0.4287, 0.6334, 0.4287, 0.6334, 0.4286, 0.6358, 0.4588, 0.609, 0.4588, 0.611, 0.4589, 0.611, 0.459, 0.609, 0.4579, 0.6034, 0.4579, 0.601, 0.4577, 0.601, 0.4574, 0.6034, 0.4571, 0.6035, 0.4568, 0.601, 0.4566, 0.601, 0.4566, 0.6035, 0.4566, 0.605, 0.4566, 0.6035, 0.456, 0.6035, 0.456, 0.605, 0.4585, 0.6051, 0.4585, 0.6034, 0.4579, 0.6034, 0.4579, 0.6051, 0.4617, 0.5927, 0.4617, 0.5944, 0.4619, 0.5944, 0.4619, 0.5927, 0.4574, 0.5927, 0.4574, 0.5944, 0.4579, 0.5944, 0.4579, 0.5927, 0.4579, 0.5927, 0.4579, 0.5944, 0.4585, 0.5944, 0.4585, 0.5927, 0.4283, 0.6376, 0.4268, 0.6392, 0.4284, 0.6388, 0.4284, 0.6376, 0.456, 0.5928, 0.456, 0.5943, 0.4566, 0.5943, 0.4566, 0.5928, 0.4571, 0.605, 0.4571, 0.6035, 0.4566, 0.6035, 0.4566, 0.605, 0.6613, 0.3017, 0.6613, 0.3001, 0.6611, 0.3001, 0.6612, 0.3017, 0.711, 0.2918, 0.711, 0.2915, 0.711, 0.2915, 0.711, 0.2918, 0.6905, 0.2693, 0.6905, 0.2677, 0.69, 0.2677, 0.6902, 0.2693, 0.6893, 0.2693, 0.6895, 0.2677, 0.6891, 0.2677, 0.6891, 0.2693, 0.4566, 0.5943, 0.4566, 0.5968, 0.4568, 0.5968, 0.4571, 0.5943, 0.4566, 0.6035, 0.4566, 0.601, 0.4563, 0.601, 0.456, 0.6035, 0.4585, 0.6034, 0.4582, 0.601, 0.4579, 0.601, 0.4579, 0.6034, 0.4617, 0.5944, 0.4617, 0.5968, 0.4618, 0.5968, 0.4619, 0.5944, 0.4574, 0.5944, 0.4577, 0.5968, 0.4579, 0.5968, 0.4579, 0.5944, 0.4579, 0.5944, 0.4579, 0.5968, 0.4582, 0.5968, 0.4585, 0.5944, 0.4268, 0.6392, 0.4253, 0.6377, 0.4252, 0.6377, 0.4251, 0.6396, 0.456, 0.5943, 0.4563, 0.5968, 0.4566, 0.5968, 0.4566, 0.5943, 0.7194, 0.2621, 0.7194, 0.2622, 0.7195, 0.2622, 0.7195, 0.2621, 0.7204, 0.2621, 0.7204, 0.2622, 0.7204, 0.2622, 0.7204, 0.2621, 0.6619, 0.2642, 0.6618, 0.264, 0.6618, 0.264, 0.6618, 0.2642, 0.6614, 0.2642, 0.6614, 0.264, 0.6614, 0.264, 0.6614, 0.2642, 0.7174, 0.2825, 0.7174, 0.2829, 0.7175, 0.2829, 0.7174, 0.2825, 0.6891, 0.2693, 0.6891, 0.2677, 0.6887, 0.2677, 0.6888, 0.2693, 0.6907, 0.2693, 0.6909, 0.2677, 0.6905, 0.2677, 0.6905, 0.2693, 0.7186, 0.2825, 0.7186, 0.2829, 0.7186, 0.2829, 0.7186, 0.2825, 0.7176, 0.2825, 0.7176, 0.2829, 0.7177, 0.2829, 0.7177, 0.2825, 0.7177, 0.2825, 0.7177, 0.2829, 0.7178, 0.2829, 0.7177, 0.2825, 0.6616, 0.3009, 0.6616, 0.2996, 0.6615, 0.2996, 0.6615, 0.3009, 0.7173, 0.2825, 0.7173, 0.2829, 0.7174, 0.2829, 0.7174, 0.2825, 0.7121, 0.2712, 0.7121, 0.2712, 0.7121, 0.2712, 0.7121, 0.2712, 0.7128, 0.271, 0.7128, 0.2711, 0.7128, 0.271, 0.7128, 0.271, 0.7121, 0.2713, 0.7121, 0.2713, 0.7121, 0.2712, 0.7121, 0.2712, 0.7128, 0.2711, 0.7128, 0.2711, 0.7128, 0.2711, 0.7128, 0.271, 0.7195, 0.2621, 0.7195, 0.2622, 0.7195, 0.2622, 0.7196, 0.2621, 0.6551, 0.273, 0.6551, 0.2729, 0.6551, 0.2729, 0.6551, 0.273, 0.7191, 0.2621, 0.7191, 0.2622, 0.7192, 0.2622, 0.7192, 0.2621, 0.6615, 0.2642, 0.6615, 0.264, 0.6614, 0.264, 0.6614, 0.2642, 0.6618, 0.2642, 0.6618, 0.264, 0.6617, 0.264, 0.6616, 0.2642, 0.712, 0.2712, 0.712, 0.2713, 0.712, 0.2713, 0.7121, 0.2712, 0.655, 0.2716, 0.655, 0.2715, 0.655, 0.2715, 0.655, 0.2716, 0.7192, 0.2621, 0.7192, 0.2622, 0.7192, 0.2622, 0.7193, 0.2621, 0.4289, 0.635, 0.4291, 0.635, 0.4291, 0.6343, 0.4289, 0.6343, 0.4289, 0.6334, 0.4291, 0.6334, 0.4291, 0.6326, 0.4289, 0.6326, 0.4292, 0.6339, 0.4291, 0.6339, 0.4291, 0.6349, 0.4292, 0.6349, 0.4291, 0.635, 0.4291, 0.635, 0.4291, 0.6343, 0.4258, 0.6381, 0.4257, 0.6381, 0.4257, 0.6387, 0.4258, 0.6387, 0.3052, 0.6506, 0.3043, 0.6506, 0.3041, 0.6512, 0.3047, 0.6517, 0.3047, 0.6494, 0.3041, 0.65, 0.3043, 0.6506, 0.3052, 0.6506, 0.4289, 0.6358, 0.4291, 0.6358, 0.4291, 0.635, 0.4289, 0.635, 0.4292, 0.6326, 0.4291, 0.6326, 0.4291, 0.6339, 0.4292, 0.6339, 0.2061, 0.6187, 0.2056, 0.6181, 0.2056, 0.619, 0.2064, 0.6181, 0.2056, 0.6181, 0.2061, 0.6187, 0.4258, 0.6377, 0.4257, 0.6377, 0.4257, 0.6381, 0.4258, 0.6381, 0.4291, 0.6343, 0.4291, 0.6334, 0.4291, 0.6334, 0.4596, 0.5856, 0.4596, 0.5953, 0.46, 0.5953, 0.46, 0.5856, 0.461, 0.5927, 0.461, 0.5856, 0.4605, 0.5856, 0.4605, 0.5927, 0.4292, 0.6225, 0.4292, 0.6225, 0.4292, 0.6122, 0.4292, 0.6122, 0.462, 0.6038, 0.4621, 0.6038, 0.4621, 0.5933, 0.462, 0.5933, 0.4553, 0.6447, 0.4547, 0.6444, 0.4547, 0.6547, 0.4553, 0.6545, 0.4553, 0.6198, 0.4547, 0.6195, 0.4547, 0.6298, 0.4553, 0.6296, 0.4622, 0.6378, 0.4619, 0.6371, 0.4547, 0.6444, 0.4553, 0.6447, 0.4553, 0.6296, 0.4547, 0.6298, 0.462, 0.6371, 0.4622, 0.6365, 0.4032, 0.5937, 0.4026, 0.5934, 0.4026, 0.6044, 0.4032, 0.6042, 0.4298, 0.5937, 0.4292, 0.5934, 0.4292, 0.6045, 0.4298, 0.6042, 0.4625, 0.5959, 0.4625, 0.5959, 0.4625, 0.6035, 0.4625, 0.6035, 0.4292, 0.6122, 0.4291, 0.6122, 0.4291, 0.6206, 0.4292, 0.6206, 0.4626, 0.6034, 0.4627, 0.6034, 0.4627, 0.5931, 0.4626, 0.5931, 0.4624, 0.5931, 0.4623, 0.5931, 0.4623, 0.6036, 0.4624, 0.6036, 0.4626, 0.5931, 0.4627, 0.5931, 0.4627, 0.5856, 0.4626, 0.5856, 0.4624, 0.5856, 0.4623, 0.5856, 0.4623, 0.5931, 0.4624, 0.5931, 0.4285, 0.6313, 0.429, 0.6313, 0.429, 0.6203, 0.4285, 0.6203, 0.4591, 0.5934, 0.4596, 0.5934, 0.4596, 0.5856, 0.4591, 0.5856, 0.4373, 0.5862, 0.437, 0.5856, 0.4292, 0.5934, 0.4298, 0.5937, 0.4032, 0.6042, 0.4026, 0.6044, 0.4104, 0.6122, 0.4107, 0.6116, 0.4544, 0.6198, 0.4547, 0.6197, 0.4472, 0.6122, 0.4471, 0.6125, 0.4471, 0.6125, 0.4472, 0.6122, 0.4367, 0.6123, 0.4368, 0.6125, 0.1766, 0.6642, 0.1763, 0.6643, 0.1838, 0.6718, 0.1839, 0.6715, 0.4368, 0.6125, 0.4367, 0.6123, 0.4292, 0.6197, 0.4295, 0.6198, 0.1766, 0.6539, 0.1763, 0.6538, 0.1763, 0.6643, 0.1766, 0.6642, 0.4368, 0.6374, 0.4367, 0.6377, 0.4472, 0.6377, 0.4471, 0.6374, 0.4295, 0.6301, 0.4292, 0.6302, 0.4367, 0.6377, 0.4368, 0.6374, 0.4295, 0.6198, 0.4292, 0.6197, 0.4292, 0.6302, 0.4295, 0.6301, 0.4624, 0.5931, 0.4625, 0.5931, 0.4625, 0.5856, 0.4624, 0.5856, 0.4627, 0.5856, 0.4627, 0.5856, 0.4627, 0.5931, 0.4627, 0.5931, 0.4622, 0.5962, 0.4623, 0.5962, 0.4623, 0.5856, 0.4622, 0.5856, 0.4628, 0.6033, 0.4629, 0.6033, 0.4629, 0.5929, 0.4628, 0.5929, 0.4622, 0.5856, 0.4621, 0.5856, 0.4621, 0.5933, 0.4622, 0.5933, 0.462, 0.5959, 0.462, 0.5959, 0.462, 0.604, 0.462, 0.604, 0.4622, 0.5933, 0.4621, 0.5933, 0.4621, 0.6038, 0.4622, 0.6038, 0.462, 0.5856, 0.462, 0.5856, 0.462, 0.5959, 0.462, 0.5959, 0.7128, 0.2698, 0.7128, 0.2697, 0.7127, 0.2697, 0.7127, 0.2698, 0.6543, 0.273, 0.6543, 0.2731, 0.6543, 0.2731, 0.6543, 0.273, 0.7128, 0.2712, 0.7128, 0.2711, 0.7128, 0.2711, 0.7128, 0.2712, 0.6551, 0.2729, 0.6551, 0.2729, 0.6551, 0.2728, 0.6551, 0.2729, 0.6543, 0.2731, 0.6544, 0.2731, 0.6544, 0.273, 0.6543, 0.273, 0.6551, 0.2729, 0.6551, 0.2728, 0.6551, 0.2728, 0.6551, 0.2728, 0.6543, 0.273, 0.6544, 0.273, 0.6544, 0.273, 0.6543, 0.273, 0.711, 0.2908, 0.711, 0.2905, 0.711, 0.2905, 0.711, 0.2908, 0.6942, 0.2651, 0.6941, 0.2666, 0.6943, 0.2666, 0.6943, 0.2651, 0.6626, 0.2639, 0.6626, 0.264, 0.6626, 0.264, 0.6626, 0.2639, 0.4255, 0.6396, 0.4254, 0.6377, 0.4253, 0.6377, 0.4268, 0.6392, 0.4616, 0.5944, 0.4617, 0.5968, 0.4617, 0.5968, 0.4617, 0.5944, 0.6617, 0.3052, 0.6617, 0.3041, 0.6616, 0.3041, 0.6616, 0.3052, 0.711, 0.2909, 0.711, 0.2906, 0.7109, 0.2906, 0.7109, 0.2909, 0.4281, 0.6376, 0.4281, 0.6388, 0.4268, 0.6392, 0.4283, 0.6376, 0.4616, 0.5927, 0.4616, 0.5944, 0.4617, 0.5944, 0.4617, 0.5927, 0.4586, 0.609, 0.4587, 0.611, 0.4588, 0.611, 0.4588, 0.609, 0.4289, 0.6358, 0.4288, 0.6334, 0.4287, 0.6334, 0.4287, 0.6358, 0.4289, 0.6418, 0.4289, 0.6375, 0.4287, 0.6375, 0.4287, 0.6418, 0.4586, 0.6046, 0.4586, 0.6079, 0.4588, 0.6079, 0.4588, 0.6046, 0.4281, 0.6342, 0.4281, 0.6376, 0.4283, 0.6376, 0.4283, 0.6342, 0.4586, 0.6079, 0.4586, 0.609, 0.4588, 0.609, 0.4588, 0.6079, 0.4289, 0.6375, 0.4289, 0.6358, 0.4287, 0.6358, 0.4287, 0.6375, 0.4281, 0.6319, 0.4281, 0.6342, 0.4283, 0.6342, 0.4283, 0.6319, 0.4616, 0.5856, 0.4615, 0.5884, 0.4617, 0.5884, 0.4617, 0.5856, 0.4615, 0.5884, 0.4616, 0.5927, 0.4617, 0.5927, 0.4617, 0.5884, 0.4191, 0.6378, 0.4193, 0.6377, 0.4189, 0.6377, 0.4189, 0.6378, 0.4188, 0.6387, 0.4186, 0.6388, 0.4189, 0.6388, 0.4189, 0.6387, 0.42, 0.6379, 0.4202, 0.6377, 0.4208, 0.6377, 0.4199, 0.6379, 0.4197, 0.6391, 0.4195, 0.6393, 0.4203, 0.6393, 0.4199, 0.6391, 0.4203, 0.6387, 0.4204, 0.6392, 0.4203, 0.6393, 0.4208, 0.6387, 0.4231, 0.6382, 0.423, 0.6377, 0.4226, 0.6377, 0.4226, 0.6382, 0.4194, 0.6394, 0.4193, 0.6388, 0.4189, 0.6388, 0.4189, 0.6394, 0.4231, 0.6377, 0.4231, 0.6397, 0.4233, 0.6397, 0.4233, 0.6377, 0.4289, 0.6446, 0.4289, 0.6418, 0.4287, 0.6418, 0.4287, 0.6446, 0.4231, 0.639, 0.4231, 0.6382, 0.4226, 0.6382, 0.4226, 0.639, 0.4243, 0.6377, 0.4235, 0.6377, 0.4235, 0.6381, 0.4243, 0.6381, 0.4222, 0.6382, 0.4221, 0.6377, 0.4208, 0.6377, 0.4217, 0.6382, 0.4159, 0.6377, 0.4162, 0.6379, 0.4166, 0.6379, 0.4166, 0.6377, 0.4174, 0.6395, 0.4171, 0.6393, 0.4166, 0.6393, 0.4166, 0.6395, 0.4081, 0.6377, 0.4084, 0.6379, 0.4088, 0.6379, 0.4088, 0.6377, 0.4096, 0.6402, 0.4093, 0.6399, 0.4088, 0.6399, 0.4088, 0.6402, 0.4203, 0.6377, 0.4203, 0.6387, 0.4208, 0.6387, 0.4208, 0.6377, 0.4222, 0.6392, 0.4222, 0.6382, 0.4217, 0.6382, 0.4217, 0.6392])
me_circle_001.materials.append(mat_material)
me_circle_001.update()

# ---- objects
ob_plane = bpy.data.objects.new('Plane', me_plane)
ob_circle = bpy.data.objects.new('Circle', me_circle_001)

# ---- transforms, parenting, visibility, modifiers, constraints
ob_plane.location = (-0.04605, 0.0, 0.0)
ob_circle.location = (0.08833, -2.794e-09, 1.419)
ob_circle.rotation_euler = (-0.0, 1.571, 0.0)
ob_circle.scale = (0.1468, 0.1468, 0.5277)
_m = ob_circle.modifiers.new('Mirror', 'MIRROR')
_m.use_axis = (True, True, False)
_m.use_clip = True

# ---- collection membership
col_collection.objects.link(ob_plane)
col_collection.objects.link(ob_circle)

# ---- scene / render settings (as saved in the file)
scene.frame_start = 1; scene.frame_end = 250; scene.frame_set(1)
scene.render.engine = 'BLENDER_EEVEE_NEXT'
bpy.context.view_layer.update()

# ---- added for rendering (the .blend has no active camera and no usable light): camera, sun
cam_auto = bpy.data.cameras.new('AutoCamera')
cam_auto.lens = 50.0
cam_auto.sensor_width = 36.0
cam_auto.clip_end = 1000.0
ob_auto_camera = bpy.data.objects.new('AutoCamera', cam_auto)
scene.collection.objects.link(ob_auto_camera)
ob_auto_camera.location = (2.88783, -3.37832, 3.33977)
ob_auto_camera.rotation_euler = (1.09748, -7.21219e-08, 0.694738)
scene.camera = ob_auto_camera
light_auto_sun = bpy.data.lights.new('AutoSun', 'SUN')
light_auto_sun.energy = 3.0
light_auto_sun.angle = 0.0523599
ob_auto_sun = bpy.data.objects.new('AutoSun', light_auto_sun)
scene.collection.objects.link(ob_auto_sun)
ob_auto_sun.rotation_euler = (0.872665, 0.174533, 0.523599)
bpy.context.view_layer.update()

